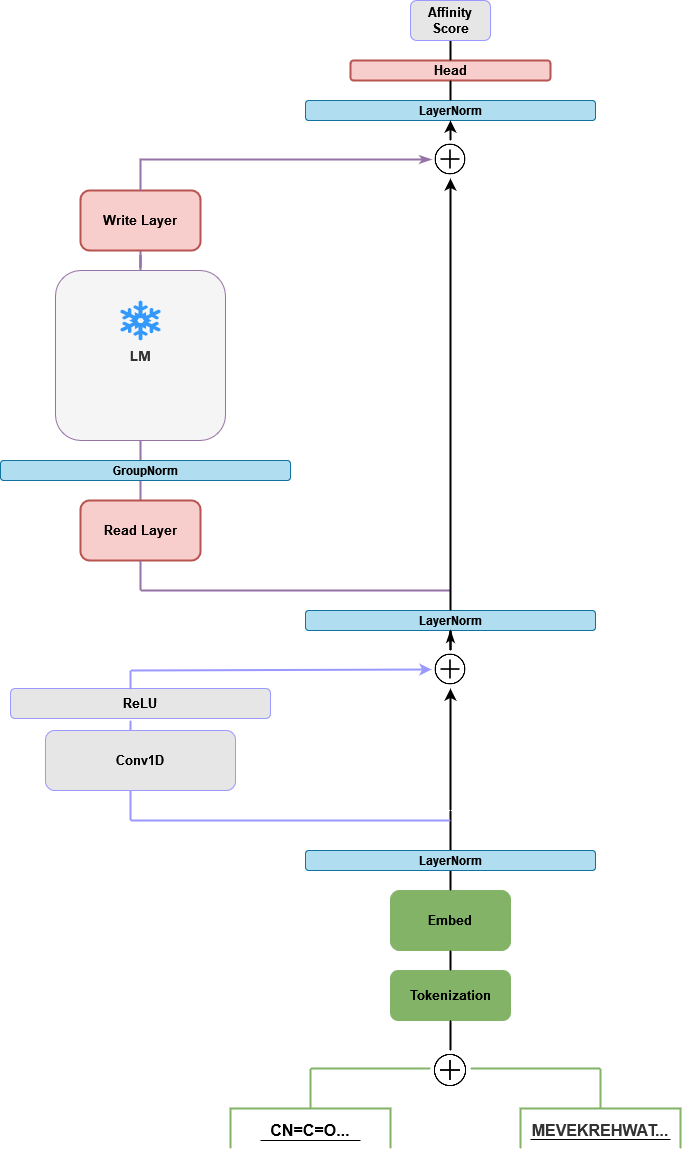

The diagram above was exported from draw.io. Its source (the exported page's mxGraphModel, read from the mxfile embedded in the PNG):
<mxGraphModel dx="1718" dy="1568" grid="1" gridSize="10" guides="1" tooltips="1" connect="1" arrows="1" fold="1" page="1" pageScale="1" pageWidth="850" pageHeight="1100" math="0" shadow="0">
  <root>
    <mxCell id="0" />
    <mxCell id="1" parent="0" />
    <mxCell id="csDRVYpW0qJ9L8SckwU3-39" value="" style="edgeStyle=orthogonalEdgeStyle;orthogonalLoop=1;jettySize=auto;html=1;endArrow=none;endFill=0;strokeColor=#9673A6;strokeWidth=2;" edge="1" parent="1" source="csDRVYpW0qJ9L8SckwU3-1" target="csDRVYpW0qJ9L8SckwU3-3">
      <mxGeometry relative="1" as="geometry" />
    </mxCell>
    <mxCell id="csDRVYpW0qJ9L8SckwU3-1" value="Read Layer" style="whiteSpace=wrap;html=1;hachureGap=4;pointerEvents=0;fillColor=#f8cecc;strokeColor=#b85450;fontStyle=1;fontSize=13;shadow=0;rounded=1;strokeWidth=2;" vertex="1" parent="1">
      <mxGeometry x="60" y="270" width="120" height="60" as="geometry" />
    </mxCell>
    <mxCell id="csDRVYpW0qJ9L8SckwU3-37" value="" style="edgeStyle=orthogonalEdgeStyle;orthogonalLoop=1;jettySize=auto;html=1;endArrow=none;endFill=0;strokeColor=#9673A6;strokeWidth=2;" edge="1" parent="1" source="csDRVYpW0qJ9L8SckwU3-3" target="csDRVYpW0qJ9L8SckwU3-11">
      <mxGeometry relative="1" as="geometry" />
    </mxCell>
    <mxCell id="csDRVYpW0qJ9L8SckwU3-3" value="&lt;font style=&quot;font-size: 14px&quot;&gt;LM&lt;/font&gt;" style="whiteSpace=wrap;html=1;aspect=fixed;hachureGap=4;pointerEvents=0;fillColor=#f5f5f5;strokeColor=#9673A6;fontColor=#333333;fontStyle=1;fontSize=13;rounded=1;" vertex="1" parent="1">
      <mxGeometry x="35" y="40" width="170" height="170" as="geometry" />
    </mxCell>
    <mxCell id="csDRVYpW0qJ9L8SckwU3-4" value="Head" style="whiteSpace=wrap;html=1;hachureGap=4;pointerEvents=0;fillColor=#f8cecc;strokeColor=#b85450;fontStyle=1;fontSize=13;rounded=1;strokeWidth=2;" vertex="1" parent="1">
      <mxGeometry x="330" y="-170" width="200" height="20" as="geometry" />
    </mxCell>
    <mxCell id="csDRVYpW0qJ9L8SckwU3-5" value="" style="shape=mxgraph.signs.nature.snowflake;html=1;pointerEvents=1;fillColor=#3399FF;strokeColor=none;verticalLabelPosition=bottom;verticalAlign=top;align=center;hachureGap=4;rounded=1;" vertex="1" parent="1">
      <mxGeometry x="100" y="70" width="40" height="40" as="geometry" />
    </mxCell>
    <mxCell id="csDRVYpW0qJ9L8SckwU3-6" value="" style="strokeWidth=2;html=1;shape=mxgraph.flowchart.annotation_2;align=left;labelPosition=right;pointerEvents=1;hachureGap=4;fillColor=#3333FF;direction=south;strokeColor=#82B366;rounded=1;" vertex="1" parent="1">
      <mxGeometry x="500" y="838" width="160" height="80" as="geometry" />
    </mxCell>
    <mxCell id="csDRVYpW0qJ9L8SckwU3-9" value="" style="endArrow=none;html=1;fontFamily=Helvetica;fontSize=13;startSize=14;endSize=14;sourcePerimeterSpacing=8;targetPerimeterSpacing=8;exitX=0.5;exitY=0;exitDx=0;exitDy=0;entryX=0.5;entryY=1;entryDx=0;entryDy=0;strokeWidth=2;" edge="1" parent="1" source="csDRVYpW0qJ9L8SckwU3-4" target="csDRVYpW0qJ9L8SckwU3-10">
      <mxGeometry width="50" height="50" relative="1" as="geometry">
        <mxPoint x="400" y="20" as="sourcePoint" />
        <mxPoint x="420" y="-30" as="targetPoint" />
      </mxGeometry>
    </mxCell>
    <mxCell id="csDRVYpW0qJ9L8SckwU3-10" value="Affinity Score" style="whiteSpace=wrap;html=1;hachureGap=4;pointerEvents=0;fontFamily=Helvetica;fontSize=13;strokeColor=#9999FF;fillColor=#E6E6E6;fontStyle=1;rounded=1;" vertex="1" parent="1">
      <mxGeometry x="390" y="-230" width="80" height="40" as="geometry" />
    </mxCell>
    <mxCell id="csDRVYpW0qJ9L8SckwU3-11" value="Write Layer" style="whiteSpace=wrap;html=1;hachureGap=4;pointerEvents=0;fillColor=#f8cecc;strokeColor=#b85450;fontStyle=1;fontSize=13;shadow=0;rounded=1;strokeWidth=2;" vertex="1" parent="1">
      <mxGeometry x="60" y="-40" width="120" height="60" as="geometry" />
    </mxCell>
    <mxCell id="csDRVYpW0qJ9L8SckwU3-12" value="Tokenization" style="whiteSpace=wrap;html=1;hachureGap=4;pointerEvents=0;fillColor=#82B366;strokeColor=#82B366;fontStyle=1;fontSize=13;fontFamily=Helvetica;rounded=1;" vertex="1" parent="1">
      <mxGeometry x="370" y="740" width="120" height="50" as="geometry" />
    </mxCell>
    <mxCell id="csDRVYpW0qJ9L8SckwU3-13" value="" style="strokeWidth=2;html=1;shape=mxgraph.flowchart.annotation_2;align=left;labelPosition=right;pointerEvents=1;hachureGap=4;fillColor=#3333FF;direction=south;strokeColor=#82B366;rounded=1;" vertex="1" parent="1">
      <mxGeometry x="210" y="838" width="160" height="80" as="geometry" />
    </mxCell>
    <mxCell id="csDRVYpW0qJ9L8SckwU3-14" value="CN=C=O..." style="text;html=1;strokeColor=none;fillColor=none;align=center;verticalAlign=middle;whiteSpace=wrap;shadow=0;hachureGap=4;pointerEvents=0;fontFamily=Helvetica;fontSize=16;fontStyle=1;rounded=1;" vertex="1" parent="1">
      <mxGeometry x="270" y="890" width="40" height="20" as="geometry" />
    </mxCell>
    <mxCell id="csDRVYpW0qJ9L8SckwU3-15" value="&lt;font style=&quot;font-size: 16px&quot; color=&quot;#333333&quot;&gt;MEVEKREHWAT...&lt;/font&gt;" style="text;html=1;strokeColor=none;fillColor=none;align=center;verticalAlign=middle;whiteSpace=wrap;shadow=0;hachureGap=4;pointerEvents=0;fontFamily=Helvetica;fontSize=16;fontStyle=1;rounded=1;" vertex="1" parent="1">
      <mxGeometry x="560" y="890" width="40" height="20" as="geometry" />
    </mxCell>
    <mxCell id="csDRVYpW0qJ9L8SckwU3-16" value="Conv1D" style="whiteSpace=wrap;html=1;shadow=0;hachureGap=4;pointerEvents=0;fontFamily=Helvetica;fontSize=13;strokeColor=#9999FF;fillColor=#E6E6E6;fontStyle=1;rounded=1;" vertex="1" parent="1">
      <mxGeometry x="25" y="500" width="190" height="60" as="geometry" />
    </mxCell>
    <mxCell id="csDRVYpW0qJ9L8SckwU3-21" value="" style="endArrow=none;html=1;startSize=14;endSize=14;sourcePerimeterSpacing=8;targetPerimeterSpacing=8;fontFamily=Helvetica;fontSize=16;" edge="1" parent="1">
      <mxGeometry relative="1" as="geometry">
        <mxPoint x="240" y="910" as="sourcePoint" />
        <mxPoint x="340" y="910" as="targetPoint" />
      </mxGeometry>
    </mxCell>
    <mxCell id="csDRVYpW0qJ9L8SckwU3-35" value="" style="endArrow=classicThin;html=1;edgeStyle=orthogonalEdgeStyle;entryX=0;entryY=0.5;entryDx=0;entryDy=0;exitX=0.5;exitY=0;exitDx=0;exitDy=0;rounded=0;endFill=1;sourcePerimeterSpacing=8;strokeColor=#9673A6;strokeWidth=2;" edge="1" parent="1" source="csDRVYpW0qJ9L8SckwU3-11" target="csDRVYpW0qJ9L8SckwU3-77">
      <mxGeometry width="50" height="50" relative="1" as="geometry">
        <mxPoint x="180" y="-20" as="sourcePoint" />
        <mxPoint x="400" y="-70" as="targetPoint" />
      </mxGeometry>
    </mxCell>
    <mxCell id="csDRVYpW0qJ9L8SckwU3-42" value="" style="endArrow=none;html=1;startSize=14;endSize=14;sourcePerimeterSpacing=8;targetPerimeterSpacing=8;fontFamily=Helvetica;fontSize=16;" edge="1" parent="1">
      <mxGeometry relative="1" as="geometry">
        <mxPoint x="510" y="909" as="sourcePoint" />
        <mxPoint x="650" y="909" as="targetPoint" />
      </mxGeometry>
    </mxCell>
    <mxCell id="csDRVYpW0qJ9L8SckwU3-45" value="Embed" style="whiteSpace=wrap;html=1;hachureGap=4;pointerEvents=0;fillColor=#82B366;strokeColor=#82B366;fontStyle=1;fontSize=13;shadow=0;rounded=1;" vertex="1" parent="1">
      <mxGeometry x="370" y="660" width="120" height="60" as="geometry" />
    </mxCell>
    <mxCell id="csDRVYpW0qJ9L8SckwU3-57" value="" style="endArrow=none;html=1;fontFamily=Helvetica;fontSize=13;startSize=14;endSize=14;sourcePerimeterSpacing=8;targetPerimeterSpacing=8;exitX=0.5;exitY=0;exitDx=0;exitDy=0;strokeWidth=2;" edge="1" parent="1" source="csDRVYpW0qJ9L8SckwU3-45">
      <mxGeometry width="50" height="50" relative="1" as="geometry">
        <mxPoint x="430" y="620" as="sourcePoint" />
        <mxPoint x="430" y="580" as="targetPoint" />
      </mxGeometry>
    </mxCell>
    <mxCell id="csDRVYpW0qJ9L8SckwU3-58" value="" style="endArrow=none;html=1;fontFamily=Helvetica;fontSize=13;startSize=14;endSize=14;sourcePerimeterSpacing=8;targetPerimeterSpacing=9;strokeWidth=2;strokeColor=#9999FF;" edge="1" parent="1">
      <mxGeometry width="50" height="50" relative="1" as="geometry">
        <mxPoint x="430" y="590" as="sourcePoint" />
        <mxPoint x="110" y="590" as="targetPoint" />
      </mxGeometry>
    </mxCell>
    <mxCell id="csDRVYpW0qJ9L8SckwU3-61" value="" style="endArrow=none;html=1;fontFamily=Helvetica;fontSize=13;startSize=14;endSize=14;sourcePerimeterSpacing=8;targetPerimeterSpacing=8;strokeColor=#9673A6;strokeWidth=2;" edge="1" parent="1">
      <mxGeometry width="50" height="50" relative="1" as="geometry">
        <mxPoint x="120" y="360" as="sourcePoint" />
        <mxPoint x="430" y="360" as="targetPoint" />
      </mxGeometry>
    </mxCell>
    <mxCell id="csDRVYpW0qJ9L8SckwU3-63" value="" style="endArrow=none;html=1;fontFamily=Helvetica;fontSize=13;startSize=14;endSize=14;sourcePerimeterSpacing=8;targetPerimeterSpacing=8;exitX=0.5;exitY=1;exitDx=0;exitDy=0;strokeColor=#9673A6;strokeWidth=2;" edge="1" parent="1" source="csDRVYpW0qJ9L8SckwU3-1">
      <mxGeometry width="50" height="50" relative="1" as="geometry">
        <mxPoint x="180" y="330" as="sourcePoint" />
        <mxPoint x="120" y="360" as="targetPoint" />
      </mxGeometry>
    </mxCell>
    <mxCell id="csDRVYpW0qJ9L8SckwU3-70" value="" style="endArrow=none;html=1;fontFamily=Helvetica;fontSize=13;sourcePerimeterSpacing=8;targetPerimeterSpacing=8;entryX=0;entryY=0.5;entryDx=0;entryDy=0;entryPerimeter=0;strokeColor=#82B366;strokeWidth=2;" edge="1" parent="1" target="csDRVYpW0qJ9L8SckwU3-6">
      <mxGeometry width="50" height="50" relative="1" as="geometry">
        <mxPoint x="450" y="838" as="sourcePoint" />
        <mxPoint x="559.5" y="790" as="targetPoint" />
        <Array as="points" />
      </mxGeometry>
    </mxCell>
    <mxCell id="csDRVYpW0qJ9L8SckwU3-72" value="" style="endArrow=none;html=1;fontFamily=Helvetica;fontSize=13;startSize=14;endSize=14;sourcePerimeterSpacing=8;targetPerimeterSpacing=8;exitX=0;exitY=0.5;exitDx=0;exitDy=0;exitPerimeter=0;strokeColor=#82B366;strokeWidth=2;" edge="1" parent="1" source="csDRVYpW0qJ9L8SckwU3-13">
      <mxGeometry width="50" height="50" relative="1" as="geometry">
        <mxPoint x="316" y="810" as="sourcePoint" />
        <mxPoint x="410" y="838" as="targetPoint" />
      </mxGeometry>
    </mxCell>
    <mxCell id="csDRVYpW0qJ9L8SckwU3-74" value="" style="endArrow=none;html=1;fontFamily=Helvetica;fontSize=13;startSize=14;endSize=14;sourcePerimeterSpacing=8;targetPerimeterSpacing=8;exitX=0.5;exitY=0;exitDx=0;exitDy=0;exitPerimeter=0;entryX=0.5;entryY=1;entryDx=0;entryDy=0;" edge="1" parent="1" target="csDRVYpW0qJ9L8SckwU3-12">
      <mxGeometry width="50" height="50" relative="1" as="geometry">
        <mxPoint x="430" y="800" as="sourcePoint" />
        <mxPoint x="599.5" y="830" as="targetPoint" />
      </mxGeometry>
    </mxCell>
    <mxCell id="csDRVYpW0qJ9L8SckwU3-94" value="" style="edgeStyle=orthogonalEdgeStyle;rounded=0;orthogonalLoop=1;jettySize=auto;html=1;endArrow=none;endFill=0;strokeColor=#000000;entryX=0.5;entryY=1;entryDx=0;entryDy=0;exitX=0.5;exitY=0;exitDx=0;exitDy=0;strokeWidth=2;" edge="1" parent="1" source="csDRVYpW0qJ9L8SckwU3-75" target="csDRVYpW0qJ9L8SckwU3-12">
      <mxGeometry relative="1" as="geometry">
        <mxPoint x="430" y="810" as="sourcePoint" />
        <mxPoint x="430" y="800" as="targetPoint" />
      </mxGeometry>
    </mxCell>
    <mxCell id="csDRVYpW0qJ9L8SckwU3-75" value="" style="shape=image;html=1;verticalAlign=top;verticalLabelPosition=bottom;labelBackgroundColor=#ffffff;imageAspect=0;aspect=fixed;image=https://cdn4.iconfinder.com/data/icons/ionicons/512/icon-ios7-plus-outline-128.png;gradientColor=#ffffff;rounded=1;strokeWidth=2;" vertex="1" parent="1">
      <mxGeometry x="410" y="820" width="40" height="40" as="geometry" />
    </mxCell>
    <mxCell id="csDRVYpW0qJ9L8SckwU3-77" value="" style="shape=image;html=1;verticalAlign=top;verticalLabelPosition=bottom;labelBackgroundColor=#ffffff;imageAspect=0;aspect=fixed;image=https://cdn4.iconfinder.com/data/icons/ionicons/512/icon-ios7-plus-outline-128.png;gradientColor=#ffffff;rounded=1;strokeWidth=2;" vertex="1" parent="1">
      <mxGeometry x="411" y="-90" width="38" height="38" as="geometry" />
    </mxCell>
    <mxCell id="csDRVYpW0qJ9L8SckwU3-79" value="" style="edgeStyle=orthogonalEdgeStyle;orthogonalLoop=1;jettySize=auto;html=1;endArrow=none;endFill=0;exitX=0.5;exitY=0;exitDx=0;exitDy=0;strokeColor=#000000;strokeWidth=2;" edge="1" parent="1" source="csDRVYpW0qJ9L8SckwU3-12">
      <mxGeometry relative="1" as="geometry">
        <mxPoint x="429.5" y="710" as="sourcePoint" />
        <mxPoint x="430" y="720" as="targetPoint" />
      </mxGeometry>
    </mxCell>
    <mxCell id="csDRVYpW0qJ9L8SckwU3-81" value="&lt;b&gt;GroupNorm&lt;/b&gt;" style="whiteSpace=wrap;html=1;rounded=1;fillColor=#b1ddf0;strokeColor=#10739e;" vertex="1" parent="1">
      <mxGeometry x="-20" y="230" width="290" height="20" as="geometry" />
    </mxCell>
    <mxCell id="csDRVYpW0qJ9L8SckwU3-82" value="&lt;b&gt;LayerNorm&lt;/b&gt;" style="whiteSpace=wrap;html=1;rounded=1;fillColor=#b1ddf0;strokeColor=#10739e;" vertex="1" parent="1">
      <mxGeometry x="285" y="380" width="290" height="20" as="geometry" />
    </mxCell>
    <mxCell id="csDRVYpW0qJ9L8SckwU3-83" value="&lt;b&gt;LayerNorm&lt;/b&gt;" style="whiteSpace=wrap;html=1;rounded=1;fillColor=#b1ddf0;strokeColor=#10739e;" vertex="1" parent="1">
      <mxGeometry x="285" y="620" width="290" height="20" as="geometry" />
    </mxCell>
    <mxCell id="csDRVYpW0qJ9L8SckwU3-84" value="&lt;b&gt;LayerNorm&lt;/b&gt;" style="whiteSpace=wrap;html=1;rounded=1;fillColor=#b1ddf0;strokeColor=#10739e;" vertex="1" parent="1">
      <mxGeometry x="285" y="-130" width="290" height="20" as="geometry" />
    </mxCell>
    <mxCell id="csDRVYpW0qJ9L8SckwU3-86" value="" style="endArrow=classic;html=1;fontFamily=Helvetica;fontSize=13;startSize=6;endSize=6;sourcePerimeterSpacing=8;targetPerimeterSpacing=0;entryX=0.5;entryY=1;entryDx=0;entryDy=0;endFill=1;strokeWidth=2;" edge="1" parent="1" target="csDRVYpW0qJ9L8SckwU3-84">
      <mxGeometry width="50" height="50" relative="1" as="geometry">
        <mxPoint x="430" y="-90" as="sourcePoint" />
        <mxPoint x="430" y="-100" as="targetPoint" />
      </mxGeometry>
    </mxCell>
    <mxCell id="csDRVYpW0qJ9L8SckwU3-87" value="" style="endArrow=none;html=1;fontFamily=Helvetica;fontSize=13;startSize=14;endSize=14;sourcePerimeterSpacing=8;targetPerimeterSpacing=8;exitX=0.5;exitY=0;exitDx=0;exitDy=0;entryX=0.5;entryY=1;entryDx=0;entryDy=0;strokeWidth=2;" edge="1" parent="1" source="csDRVYpW0qJ9L8SckwU3-84" target="csDRVYpW0qJ9L8SckwU3-4">
      <mxGeometry width="50" height="50" relative="1" as="geometry">
        <mxPoint x="439" y="-150" as="sourcePoint" />
        <mxPoint x="430" y="-140" as="targetPoint" />
      </mxGeometry>
    </mxCell>
    <mxCell id="csDRVYpW0qJ9L8SckwU3-90" value="&lt;div align=&quot;center&quot;&gt;ReLU&lt;/div&gt;" style="whiteSpace=wrap;html=1;shadow=0;hachureGap=4;pointerEvents=0;fontFamily=Helvetica;fontSize=13;strokeColor=#9999FF;fillColor=#E6E6E6;fontStyle=1;rounded=1;align=center;" vertex="1" parent="1">
      <mxGeometry x="-10" y="458" width="260" height="30" as="geometry" />
    </mxCell>
    <mxCell id="csDRVYpW0qJ9L8SckwU3-100" value="" style="edgeStyle=orthogonalEdgeStyle;rounded=0;orthogonalLoop=1;jettySize=auto;html=1;endArrow=classicThin;endFill=1;sourcePerimeterSpacing=8;strokeWidth=2;" edge="1" parent="1" source="csDRVYpW0qJ9L8SckwU3-76" target="csDRVYpW0qJ9L8SckwU3-82">
      <mxGeometry relative="1" as="geometry" />
    </mxCell>
    <mxCell id="csDRVYpW0qJ9L8SckwU3-76" value="" style="shape=image;html=1;verticalAlign=top;verticalLabelPosition=bottom;labelBackgroundColor=#ffffff;imageAspect=0;aspect=fixed;image=https://cdn4.iconfinder.com/data/icons/ionicons/512/icon-ios7-plus-outline-128.png;gradientColor=#ffffff;rounded=1;strokeWidth=2;" vertex="1" parent="1">
      <mxGeometry x="411" y="420" width="38" height="38" as="geometry" />
    </mxCell>
    <mxCell id="csDRVYpW0qJ9L8SckwU3-92" value="" style="endArrow=classic;html=1;fontFamily=Helvetica;fontSize=13;sourcePerimeterSpacing=8;endFill=1;strokeWidth=2;" edge="1" parent="1">
      <mxGeometry width="50" height="50" relative="1" as="geometry">
        <mxPoint x="430" y="580" as="sourcePoint" />
        <mxPoint x="430" y="458" as="targetPoint" />
      </mxGeometry>
    </mxCell>
    <mxCell id="csDRVYpW0qJ9L8SckwU3-96" value="" style="endArrow=none;html=1;fontFamily=Helvetica;fontSize=13;startSize=14;endSize=14;sourcePerimeterSpacing=8;targetPerimeterSpacing=8;strokeColor=#9999FF;strokeWidth=2;" edge="1" parent="1">
      <mxGeometry width="50" height="50" relative="1" as="geometry">
        <mxPoint x="110" y="440" as="sourcePoint" />
        <mxPoint x="110.03" y="458.98" as="targetPoint" />
      </mxGeometry>
    </mxCell>
    <mxCell id="csDRVYpW0qJ9L8SckwU3-97" value="" style="endArrow=none;html=1;fontFamily=Helvetica;fontSize=13;startSize=14;endSize=14;sourcePerimeterSpacing=8;targetPerimeterSpacing=8;strokeColor=#9999FF;strokeWidth=2;" edge="1" parent="1">
      <mxGeometry width="50" height="50" relative="1" as="geometry">
        <mxPoint x="110" y="490" as="sourcePoint" />
        <mxPoint x="110" y="500" as="targetPoint" />
      </mxGeometry>
    </mxCell>
    <mxCell id="csDRVYpW0qJ9L8SckwU3-103" value="" style="endArrow=classic;html=1;fontFamily=Helvetica;fontSize=13;sourcePerimeterSpacing=8;endFill=1;entryX=0;entryY=0.5;entryDx=0;entryDy=0;strokeWidth=2;strokeColor=#9999FF;" edge="1" parent="1" target="csDRVYpW0qJ9L8SckwU3-76">
      <mxGeometry width="50" height="50" relative="1" as="geometry">
        <mxPoint x="110" y="440" as="sourcePoint" />
        <mxPoint x="440" y="468" as="targetPoint" />
      </mxGeometry>
    </mxCell>
    <mxCell id="csDRVYpW0qJ9L8SckwU3-104" value="" style="endArrow=classic;html=1;fontFamily=Helvetica;fontSize=13;sourcePerimeterSpacing=8;endFill=1;exitX=0.5;exitY=0;exitDx=0;exitDy=0;entryX=0.5;entryY=1;entryDx=0;entryDy=0;strokeWidth=2;" edge="1" parent="1" source="csDRVYpW0qJ9L8SckwU3-82" target="csDRVYpW0qJ9L8SckwU3-77">
      <mxGeometry width="50" height="50" relative="1" as="geometry">
        <mxPoint x="429.5" y="361" as="sourcePoint" />
        <mxPoint x="429.5" y="239" as="targetPoint" />
      </mxGeometry>
    </mxCell>
    <mxCell id="csDRVYpW0qJ9L8SckwU3-115" value="" style="endArrow=none;html=1;fontFamily=Helvetica;fontSize=13;startSize=14;endSize=14;sourcePerimeterSpacing=8;targetPerimeterSpacing=8;exitX=0.5;exitY=1;exitDx=0;exitDy=0;strokeColor=#9999FF;strokeWidth=2;" edge="1" parent="1">
      <mxGeometry width="50" height="50" relative="1" as="geometry">
        <mxPoint x="110" y="560" as="sourcePoint" />
        <mxPoint x="110" y="590" as="targetPoint" />
      </mxGeometry>
    </mxCell>
  </root>
</mxGraphModel>